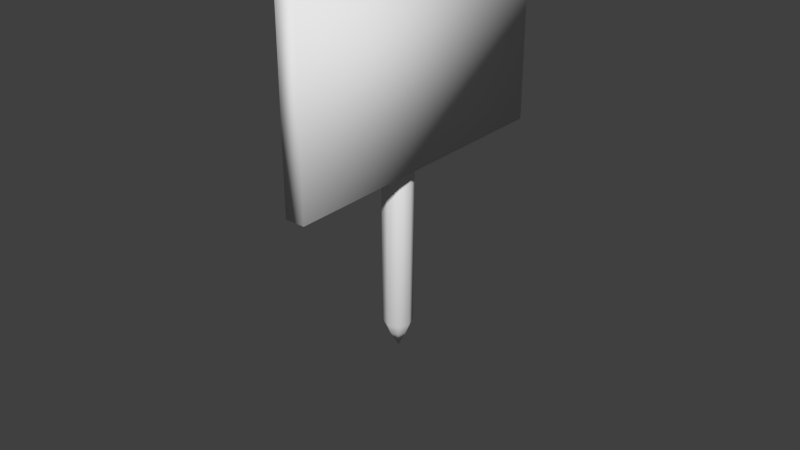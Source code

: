 # Source: construction_site.blend  (saved by Blender 2.63.0; exported with 4.5.12 LTS)
import bpy
from mathutils import Matrix  # noqa: F401  (used for matrix-valued properties, if any)

bpy.ops.wm.read_factory_settings(use_empty=True)
scene = bpy.context.scene
scene.name = 'Scene'

# ---- collections
col_collection_1 = bpy.data.collections.new('Collection 1'); scene.collection.children.link(col_collection_1)
col_collection_2 = bpy.data.collections.new('Collection 2'); scene.collection.children.link(col_collection_2)
col_collection_2.hide_render = True
col_collection_2.hide_viewport = True

# ---- materials (node trees are filled in below, after node groups)
mat_conssitesign = bpy.data.materials.new('ConsSiteSign')
mat_conssitesign.alpha_threshold = 0.0
mat_conssitesign.use_transparent_shadow = False
mat_conssitesign.preview_render_type = 'SHADERBALL'
mat_conssitesign.roughness = 0.5
mat_conssitesign.specular_intensity = 0.0
mat_conssitesign.line_color = (0.0, 0.0, 0.0, 1.0)

# ---- material node trees

# ---- world
world_world = bpy.data.worlds.new('World'); scene.world = world_world
world_world.color = (0.05088, 0.05088, 0.05088)
world_world.use_sun_shadow = False
world_world.sun_shadow_jitter_overblur = 0.0
world_world.cycles.sampling_method = 'MANUAL'
world_world.cycles.sample_map_resolution = 256

# ---- meshes
me_conssitesign = bpy.data.meshes.new('ConsSiteSign')
me_conssitesign.from_pydata([(0.342, -6.006, 6.624), (0.3952, 5.983, 6.64), (1.188, 5.979, 6.64), (1.135, -6.009, 6.624), (0.3471, -6.016, 14.16), (0.4003, 5.973, 14.17), (1.193, 5.969, 14.17), (1.14, -6.019, 14.16), (0.05865, 0.4915, -0.001338), (-0.3548, 0.326, 0.01882), (-0.5281, -0.08838, 0.009109), (-0.3598, -0.5089, -0.02479), (0.05157, -0.6893, -0.06302), (0.465, -0.5238, -0.08319), (0.6383, -0.1093, -0.07347), (0.47, 0.3112, -0.03957), (0.01345, 0.6123, 14.89), (-0.4352, 0.4288, 14.89), (-0.6227, -0.01815, 14.89), (-0.4392, -0.4668, 14.89), (0.007828, -0.6543, 14.88), (0.4565, -0.4708, 14.88), (0.6439, -0.02377, 14.88), (0.4604, 0.4249, 14.89), (-0.006271, 0.007046, -1.27), (0.2996, -0.3542, -0.5563), (0.4149, -0.07566, -0.5603), (-0.2517, 0.2168, -0.4924), (-0.3671, -0.06176, -0.4884), (0.02272, -0.4655, -0.5336), (0.3013, 0.207, -0.5432), (0.02512, 0.3281, -0.5151), (-0.2534, -0.3444, -0.5055), (0.01345, 0.6123, 14.89), (-0.4352, 0.4288, 14.89), (-0.6227, -0.01815, 14.89), (-0.4392, -0.4668, 14.89), (0.007828, -0.6543, 14.88), (0.4565, -0.4708, 14.88), (0.6439, -0.02377, 14.88), (0.4604, 0.4249, 14.89), (0.009774, -0.04201, 15.02)], [], [(4, 5, 1, 0), (5, 6, 2, 1), (6, 7, 3, 2), (7, 4, 0, 3), (0, 1, 2, 3), (7, 6, 5, 4), (20, 19, 11, 12), (23, 22, 14, 15), (19, 18, 10, 11), (22, 21, 13, 14), (18, 17, 9, 10), (21, 20, 12, 13), (23, 15, 8, 16), (17, 16, 8, 9), (14, 13, 25, 26), (10, 9, 27, 28), (13, 12, 29, 25), (8, 15, 30, 31), (9, 8, 31, 27), (12, 11, 32, 29), (15, 14, 26, 30), (11, 10, 28, 32), (26, 25, 24), (28, 27, 24), (25, 29, 24), (31, 30, 24), (27, 31, 24), (29, 32, 24), (30, 26, 24), (32, 28, 24), (22, 23, 40, 39), (18, 19, 36, 35), (21, 22, 39, 38), (17, 18, 35, 34), (20, 21, 38, 37), (23, 16, 33, 40), (16, 17, 34, 33), (19, 20, 37, 36), (33, 34, 41), (36, 37, 41), (39, 40, 41), (35, 36, 41), (38, 39, 41), (34, 35, 41), (37, 38, 41), (40, 33, 41)])
me_conssitesign.polygons.foreach_set('use_smooth', [True] * 46)
_uv = me_conssitesign.uv_layers.new(name='UVMap')
_uv.uv.foreach_set('vector', [0.02731, 0.307, 0.9071, 0.307, 0.9071, 0.8257, 0.02731, 0.8257, 0.05865, 0.866, 0.0005342, 0.866, 0.0005342, 0.306, 0.05865, 0.306, 0.8987, 0.8593, 0.05832, 0.8593, 0.05832, 0.306, 0.8987, 0.306, 0.05832, 0.866, 0.0002027, 0.866, 0.0002025, 0.306, 0.05832, 0.306, 0.628, 0.6526, 0.86, 0.6526, 0.86, 0.668, 0.628, 0.668, 0.628, 0.4915, 0.86, 0.4915, 0.86, 0.5069, 0.628, 0.5069, 0.7882, 0.196, 0.8315, 0.2239, 0.1904, 0.221, 0.2148, 0.1933, 0.7695, 0.123, 0.7619, 0.1465, 0.2299, 0.1472, 0.2273, 0.1235, 0.8315, 0.2239, 0.9129, 0.2569, 0.1326, 0.2569, 0.1904, 0.221, 0.7619, 0.1465, 0.7667, 0.1705, 0.225, 0.1696, 0.2299, 0.1472, 0.9295, 0.03443, 0.8382, 0.07031, 0.191, 0.06824, 0.1368, 0.03289, 0.7667, 0.1705, 0.7882, 0.196, 0.2148, 0.1933, 0.225, 0.1696, 0.7695, 0.123, 0.2273, 0.1235, 0.2166, 0.09782, 0.7918, 0.09826, 0.8382, 0.07031, 0.7918, 0.09826, 0.2166, 0.09782, 0.191, 0.06824, 0.2299, 0.1472, 0.225, 0.1696, 0.1486, 0.164, 0.1509, 0.1466, 0.1368, 0.03289, 0.191, 0.06824, 0.09156, 0.09175, 0.02857, 0.07253, 0.225, 0.1696, 0.2148, 0.1933, 0.133, 0.1819, 0.1486, 0.164, 0.2166, 0.09782, 0.2273, 0.1235, 0.1434, 0.129, 0.1252, 0.1108, 0.191, 0.06824, 0.2166, 0.09782, 0.1252, 0.1108, 0.09156, 0.09175, 0.2148, 0.1933, 0.1904, 0.221, 0.09709, 0.2002, 0.133, 0.1819, 0.2273, 0.1235, 0.2299, 0.1472, 0.1509, 0.1466, 0.1434, 0.129, 0.1904, 0.221, 0.1326, 0.2569, 0.03262, 0.2157, 0.09709, 0.2002, 0.1509, 0.1466, 0.1486, 0.164, 0.001484, 0.145, 0.02857, 0.07253, 0.09156, 0.09175, 0.001484, 0.145, 0.1486, 0.164, 0.133, 0.1819, 0.001484, 0.145, 0.1252, 0.1108, 0.1434, 0.129, 0.001484, 0.145, 0.09156, 0.09175, 0.1252, 0.1108, 0.001484, 0.145, 0.133, 0.1819, 0.09709, 0.2002, 0.001484, 0.145, 0.1434, 0.129, 0.1509, 0.1466, 0.001484, 0.145, 0.09709, 0.2002, 0.03262, 0.2157, 0.001484, 0.145, 0.7619, 0.1465, 0.7695, 0.123, 0.7787, 0.1235, 0.7708, 0.1463, 0.9129, 0.2569, 0.8315, 0.2239, 0.8413, 0.2209, 0.9248, 0.2528, 0.7667, 0.1705, 0.7619, 0.1465, 0.7708, 0.1463, 0.7759, 0.1696, 0.8382, 0.07031, 0.9295, 0.03443, 0.9459, 0.0391, 0.8501, 0.07318, 0.7882, 0.196, 0.7667, 0.1705, 0.7759, 0.1696, 0.7976, 0.1942, 0.7695, 0.123, 0.7918, 0.09826, 0.8019, 0.09966, 0.7787, 0.1235, 0.7918, 0.09826, 0.8382, 0.07031, 0.8501, 0.07318, 0.8019, 0.09966, 0.8315, 0.2239, 0.7882, 0.196, 0.7976, 0.1942, 0.8413, 0.2209, 0.8019, 0.09966, 0.8501, 0.07318, 0.9928, 0.1488, 0.8413, 0.2209, 0.7976, 0.1942, 0.9928, 0.1488, 0.7708, 0.1463, 0.7787, 0.1235, 0.9928, 0.1488, 0.9248, 0.2528, 0.8413, 0.2209, 0.9928, 0.1488, 0.7759, 0.1696, 0.7708, 0.1463, 0.9928, 0.1488, 0.8501, 0.07318, 0.9459, 0.0391, 0.9928, 0.1488, 0.7976, 0.1942, 0.7759, 0.1696, 0.9928, 0.1488, 0.7787, 0.1235, 0.8019, 0.09966, 0.9928, 0.1488])
me_conssitesign.materials.append(mat_conssitesign)
me_conssitesign.use_remesh_preserve_volume = False
me_conssitesign.use_remesh_preserve_attributes = False
me_conssitesign.use_mirror_vertex_groups = False
me_conssitesign.update()
me_plane = bpy.data.meshes.new('Plane')
me_plane.from_pydata([(1.0, -1.0, 0.0), (-1.0, -1.0, 0.0), (1.0, 1.0, 0.0), (-1.0, 1.0, 0.0), (1.0, -0.9496, -7.037), (-1.0, -0.9496, -7.037), (1.0, 1.05, -7.037), (-1.0, 1.05, -7.037)], [], [(2, 0, 1, 3), (6, 7, 5, 4), (0, 2, 6, 4), (4, 5, 1, 0), (2, 3, 7, 6), (3, 1, 5, 7)])
me_plane.use_remesh_preserve_volume = False
me_plane.use_remesh_preserve_attributes = False
me_plane.use_mirror_vertex_groups = False
me_plane.update()
arm_conssitesign_arma = bpy.data.armatures.new('ConsSiteSign_Arma')  # bones are not reproduced

# ---- objects
ob_conssitesign_arma = bpy.data.objects.new('ConsSiteSign_Arma', arm_conssitesign_arma)
ob_conssitesign = bpy.data.objects.new('ConsSiteSign', me_conssitesign)
ob_plane = bpy.data.objects.new('Plane', me_plane)

# ---- transforms, parenting, visibility, modifiers, constraints
ob_conssitesign_arma.location = (0.0, 0.0, 0.0)
ob_conssitesign_arma.show_in_front = True
ob_conssitesign_arma.lineart.crease_threshold = 0.0
ob_conssitesign.parent = ob_conssitesign_arma
ob_conssitesign.location = (0.0, 0.0, 0.0)
ob_conssitesign.lineart.crease_threshold = 0.0
_vg = ob_conssitesign.vertex_groups.new(name='main')
_vg.add([0, 1, 2, 3, 4, 5, 6, 7, 8, 9, 10, 11, 12, 13, 14, 15, 16, 17, 18, 19, 20, 21, 22, 23, 24, 25, 26, 27, 28, 29, 30, 31, 32, 33, 34, 35, 36, 37, 38, 39, 40, 41], 1.0, 'REPLACE')
_m = ob_conssitesign.modifiers.new('Armature', 'ARMATURE')
_m.object = ob_conssitesign_arma
ob_plane.location = (1.687e-07, -10.24, 2.004)
ob_plane.scale = (-107.2, -107.2, -107.2)
ob_plane.lineart.crease_threshold = 0.0

# ---- collection membership
col_collection_1.objects.link(ob_conssitesign_arma)
col_collection_1.objects.link(ob_conssitesign)
col_collection_2.objects.link(ob_plane)

# ---- scene / render settings (as saved in the file)
scene.frame_start = 1; scene.frame_end = 250; scene.frame_set(15)
scene.render.engine = 'BLENDER_EEVEE_NEXT'
scene.render.image_settings.color_mode = 'RGB'
scene.render.image_settings.compression = 100
scene.render.dither_intensity = 0.0
scene.render.bake_margin = 2
scene.render.bake_bias = 0.0
scene.cycles.use_denoising = False
scene.cycles.samples = 10
scene.cycles.sampling_pattern = 'TABULATED_SOBOL'
scene.cycles.light_sampling_threshold = 0.0
scene.cycles.use_adaptive_sampling = False
scene.cycles.use_light_tree = False
scene.cycles.blur_glossy = 0.0
scene.cycles.volume_bounces = 1
scene.cycles.pixel_filter_type = 'GAUSSIAN'
scene.cycles.sample_clamp_indirect = 0.0
scene.view_settings.view_transform = 'Standard'
bpy.context.view_layer.update()

# ---- added for rendering (the .blend has no active camera and no usable light): camera, sun
cam_auto = bpy.data.cameras.new('AutoCamera')
cam_auto.lens = 50.0
cam_auto.sensor_width = 36.0
cam_auto.clip_end = 1000.0
ob_auto_camera = bpy.data.objects.new('AutoCamera', cam_auto)
scene.collection.objects.link(ob_auto_camera)
ob_auto_camera.location = (23.4196, -28.006, 22.6512)
ob_auto_camera.rotation_euler = (1.09748, -7.21219e-08, 0.694738)
scene.camera = ob_auto_camera
light_auto_sun = bpy.data.lights.new('AutoSun', 'SUN')
light_auto_sun.energy = 3.0
light_auto_sun.angle = 0.0523599
ob_auto_sun = bpy.data.objects.new('AutoSun', light_auto_sun)
scene.collection.objects.link(ob_auto_sun)
ob_auto_sun.rotation_euler = (0.872665, 0.174533, 0.523599)
bpy.context.view_layer.update()
